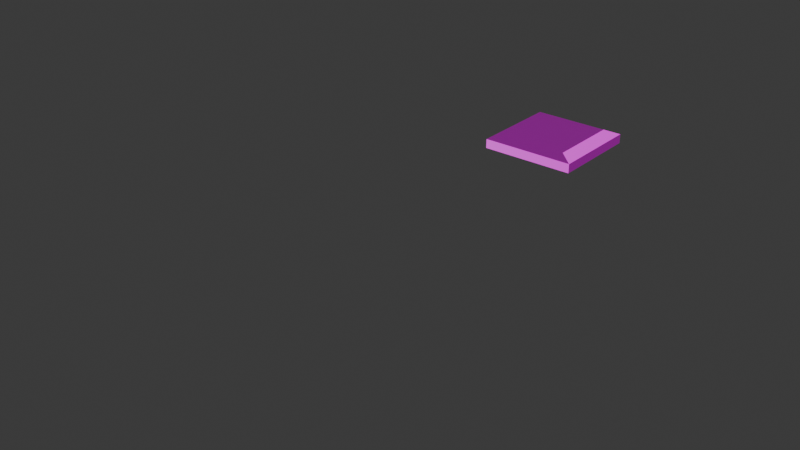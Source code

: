 # Source: Sidewalk_Corner.blend  (saved by Blender 5.2.45; exported with 4.5.12 LTS)
import bpy
from mathutils import Matrix  # noqa: F401  (used for matrix-valued properties, if any)

bpy.ops.wm.read_factory_settings(use_empty=True)
scene = bpy.context.scene
scene.name = 'Scene'

# ---- collections
col_collection = bpy.data.collections.new('Collection'); scene.collection.children.link(col_collection)

# ---- images (referenced by path relative to the original .blend; pixels are not part of the script)
import os
ASSET_DIR = os.environ.get("B2B_ASSET_DIR", "")  # directory of the original .blend (textures are referenced by path, not embedded)
HERE = os.path.dirname(os.path.abspath(__file__))  # packed textures are extracted next to this script under _unpacked/

def load_image(name, relpath, width, height, colorspace="sRGB"):
    """Load a texture the original file referenced (path relative to the .blend, or extracted next to this script)."""
    p = next((c for c in (os.path.join(HERE, relpath), os.path.join(ASSET_DIR, relpath)) if relpath and os.path.exists(c)), "")
    if p:
        img = bpy.data.images.load(p, check_existing=True)
        img.name = name
    else:  # same state as the original file: an image datablock whose file is absent (Cycles renders it pink)
        img = bpy.data.images.new(name, width, height)
        img.source = "FILE"
        img.filepath = "//" + (relpath or name)
    img.colorspace_settings.name = colorspace
    return img
img_hand_painted_asphalt_single_middle_roughness_jpg = load_image('Hand_Painted_Asphalt_Single_Middle_roughness.jpg', 'textures/Hand_Painted_Asphalt_Single_Middle_roughness.jpg', 1024, 1024, 'Non-Color')
img_hand_painted_asphalt_single_middle_basecolor_jpg = load_image('Hand_Painted_Asphalt_Single_Middle_basecolor.jpg', 'textures/Hand_Painted_Asphalt_Single_Middle_basecolor.jpg', 1024, 1024, 'sRGB')
img_hand_painted_asphalt_single_middle_normal_jpg = load_image('Hand_Painted_Asphalt_Single_Middle_normal.jpg', 'textures/Hand_Painted_Asphalt_Single_Middle_normal.jpg', 1024, 1024, 'Non-Color')
img_concretesidewalk001a_displacement_jpg = load_image('ConcreteSidewalk001a_Displacement.jpg', 'textures/ConcreteSidewalk001a_Displacement.jpg', 1024, 1024, 'Non-Color')
img_concretesidewalk001a_normals_jpg = load_image('ConcreteSidewalk001a_Normals.jpg', 'textures/ConcreteSidewalk001a_Normals.jpg', 1024, 1024, 'Non-Color')
img_concretesidewalk001a_roughness_jpg = load_image('ConcreteSidewalk001a_Roughness.jpg', 'textures/ConcreteSidewalk001a_Roughness.jpg', 1024, 1024, 'Non-Color')
img_concretesidewalk001a_color_jpg = load_image('ConcreteSidewalk001a_Color.jpg', 'textures/ConcreteSidewalk001a_Color.jpg', 1024, 1024, 'sRGB')

# ---- materials (node trees are filled in below, after node groups)
mat_hand_painted_asphalt_02 = bpy.data.materials.new('Hand Painted Asphalt 02')
mat_hand_painted_asphalt_02.use_backface_culling_lightprobe_volume = False
mat_concrete_sidewalk_001a = bpy.data.materials.new('Concrete Sidewalk 001a')
mat_concrete_sidewalk_001a.use_backface_culling_lightprobe_volume = False

# ---- material node trees
mat_hand_painted_asphalt_02.use_nodes = True; mat_hand_painted_asphalt_02.node_tree.nodes.clear()
_N = mat_hand_painted_asphalt_02.node_tree.nodes; _L = mat_hand_painted_asphalt_02.node_tree.links
n0 = _N.new('ShaderNodeBsdfPrincipled'); n0.name = 'Principled BSDF'; n0.location = (10, 300)
n1 = _N.new('ShaderNodeOutputMaterial'); n1.name = 'Material Output'; n1.location = (300, 300)
n2 = _N.new('ShaderNodeTexImage'); n2.name = 'Image Texture'; n2.location = (-420, 102)
n2.image = img_hand_painted_asphalt_single_middle_roughness_jpg
n3 = _N.new('ShaderNodeTexImage'); n3.name = 'Image Texture.001'; n3.location = (-420, 400)
n3.image = img_hand_painted_asphalt_single_middle_basecolor_jpg
n4 = _N.new('ShaderNodeTexImage'); n4.name = 'Image Texture.003'; n4.location = (-420, -200)
n4.image = img_hand_painted_asphalt_single_middle_normal_jpg
n5 = _N.new('ShaderNodeNormalMap'); n5.name = 'Normal Map'; n5.location = (-140, -200)
n5.inputs[0].default_value = 2.0
n6 = _N.new('ShaderNodeMapping'); n6.name = 'Mapping'; n6.location = (-760, -200)
n7 = _N.new('ShaderNodeTexCoord'); n7.name = 'Texture Coordinate'; n7.location = (-940, -200)
_L.new(n0.outputs[0], n1.inputs[0])
_L.new(n3.outputs[0], n0.inputs[0])
_L.new(n2.outputs[0], n0.inputs[2])
_L.new(n4.outputs[0], n5.inputs[1])
_L.new(n5.outputs[0], n0.inputs[5])
_L.new(n6.outputs[0], n4.inputs[0])
_L.new(n7.outputs[2], n6.inputs[0])
_L.new(n6.outputs[0], n2.inputs[0])
_L.new(n6.outputs[0], n3.inputs[0])
n1.is_active_output = True
mat_concrete_sidewalk_001a.use_nodes = True; mat_concrete_sidewalk_001a.node_tree.nodes.clear()
_N = mat_concrete_sidewalk_001a.node_tree.nodes; _L = mat_concrete_sidewalk_001a.node_tree.links
n0 = _N.new('ShaderNodeOutputMaterial'); n0.name = 'Material Output'; n0.location = (300, 300)
n1 = _N.new('ShaderNodeNormalMap'); n1.name = 'Normal Map'; n1.location = (20, -300)
n2 = _N.new('ShaderNodeBsdfPrincipled'); n2.name = 'Principled BSDF'; n2.location = (10, 300)
n2.distribution = 'GGX'
n2.subsurface_method = 'BURLEY'
n2.inputs[3].default_value = 1.45
n2.inputs[27].default_value = (0.0, 0.0, 0.0, 1.0)
n2.inputs[28].default_value = 1.0
n3 = _N.new('ShaderNodeTexImage'); n3.name = 'Image Texture.003'; n3.location = (-280, -520)
n3.image = img_concretesidewalk001a_displacement_jpg
n4 = _N.new('ShaderNodeTexImage'); n4.name = 'Image Texture.002'; n4.location = (-280, -240)
n4.image = img_concretesidewalk001a_normals_jpg
n5 = _N.new('ShaderNodeTexImage'); n5.name = 'Image Texture.001'; n5.location = (-280, 20)
n5.image = img_concretesidewalk001a_roughness_jpg
n6 = _N.new('ShaderNodeTexImage'); n6.name = 'Image Texture'; n6.location = (-280, 300)
n6.image = img_concretesidewalk001a_color_jpg
_L.new(n6.outputs[0], n2.inputs[0])
_L.new(n5.outputs[0], n2.inputs[2])
_L.new(n4.outputs[0], n1.inputs[1])
_L.new(n1.outputs[0], n2.inputs[5])
_L.new(n2.outputs[0], n0.inputs[0])
n0.is_active_output = True

# ---- world
world_world = bpy.data.worlds.new('World'); scene.world = world_world
world_world.use_nodes = True; world_world.node_tree.nodes.clear()
_N = world_world.node_tree.nodes; _L = world_world.node_tree.links
n0 = _N.new('ShaderNodeOutputWorld'); n0.name = 'World Output'; n0.location = (200, 100)
n1 = _N.new('ShaderNodeBackground'); n1.name = 'Background'; n1.location = (-200, 100)
n1.inputs[0].default_value = (0.05088, 0.05088, 0.05088, 1.0)
_L.new(n1.outputs[0], n0.inputs[0])
n0.is_active_output = True
world_world.color = (0.05088, 0.05088, 0.05088)
world_world.sun_shadow_jitter_overblur = 0.0

# ---- meshes
me_plane = bpy.data.meshes.new('Plane')
me_plane.from_pydata([(2.0, -12.0, 0.01), (2.0, 0.0, 0.0), (2.0, 0.0, 0.2), (0.0, 0.0, 0.2), (1.6, 0.0, 0.2), (2.0, -2.0, 0.0), (2.0, -2.0, 0.2), (0.0, -2.0, 0.2), (0.0, -2.0, 0.0), (0.0, -1.6, 0.2), (1.6, -1.6, 0.2)], [], [(6, 2, 4, 10), (10, 4, 3, 9), (6, 10, 9, 7), (1, 2, 6, 5), (8, 5, 6, 7)])
me_plane.polygons.foreach_set('material_index', [1, 1, 1, 1, 1])
_uv = me_plane.uv_layers.new(name='UVMap')
_uv.uv.foreach_set('vector', [0.0, 0.5, 0.0, 1.0, 0.0, 1.0, 0.0, 0.5, 0.0, 0.5, 0.0, 1.0, 0.0, 1.0, 0.0, 0.5, 0.0, 0.5, 0.0, 0.5, 0.0, 0.5, 0.0, 0.5, 0.0, 1.0, 0.0, 1.0, 0.0, 0.5, 0.0, 0.5, 0.0, 0.5, 0.0, 0.5, 0.0, 0.5, 0.0, 0.5])
_uv = me_plane.uv_layers.new(name='automap')
_uv.uv.foreach_set('vector', [0.597, 0.25, 0.597, 0.75, 0.497, 0.75, 0.497, 0.35, 0.25, 0.2501, 0.7499, 0.2501, 0.7499, 0.75, 0.25, 0.75, 0.4034, 0.25, 0.5033, 0.35, 0.5033, 0.75, 0.4034, 0.75, 0.5453, 0.75, 0.4978, 0.75, 0.4978, 0.25, 0.5453, 0.25, 0.4555, 0.75, 0.4555, 0.25, 0.503, 0.25, 0.503, 0.75])
_uv.active_render = True
me_plane.materials.append(mat_hand_painted_asphalt_02)
me_plane.materials.append(mat_concrete_sidewalk_001a)
me_plane.auto_texspace = False
me_plane.update()

# ---- objects
ob_plane = bpy.data.objects.new('Plane', me_plane)

# ---- transforms, parenting, visibility, modifiers, constraints
ob_plane.location = (0.0, 0.0, 0.0)

# ---- collection membership
col_collection.objects.link(ob_plane)

# ---- scene / render settings (as saved in the file)
scene.frame_start = 1; scene.frame_end = 250; scene.frame_set(1)
scene.render.engine = 'BLENDER_EEVEE_NEXT'
scene.render.bake_bias = 0.0
scene.render.bake_samples = 0
scene.eevee.fast_gi_thickness_far = 0.0
bpy.context.view_layer.update()

# ---- added for rendering (the .blend has no active camera and no usable light): camera, sun
cam_auto = bpy.data.cameras.new('AutoCamera')
cam_auto.lens = 50.0
cam_auto.sensor_width = 36.0
cam_auto.clip_end = 1000.0
ob_auto_camera = bpy.data.objects.new('AutoCamera', cam_auto)
scene.collection.objects.link(ob_auto_camera)
ob_auto_camera.location = (12.2574, -19.5088, 9.10589)
ob_auto_camera.rotation_euler = (1.09748, -7.21219e-08, 0.694738)
scene.camera = ob_auto_camera
light_auto_sun = bpy.data.lights.new('AutoSun', 'SUN')
light_auto_sun.energy = 3.0
light_auto_sun.angle = 0.0523599
ob_auto_sun = bpy.data.objects.new('AutoSun', light_auto_sun)
scene.collection.objects.link(ob_auto_sun)
ob_auto_sun.rotation_euler = (0.872665, 0.174533, 0.523599)
bpy.context.view_layer.update()
